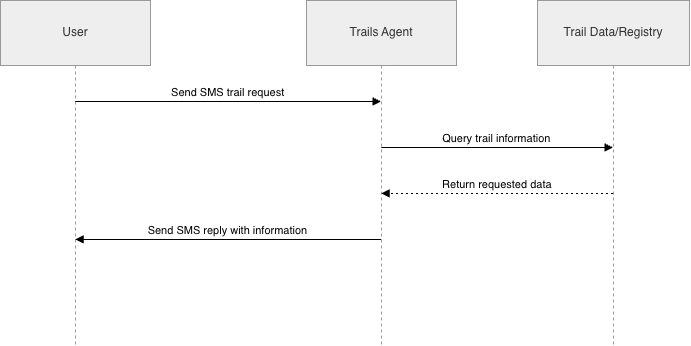

The diagram above was exported from draw.io. Its source (the exported page's mxGraphModel, read from the mxfile embedded in the PNG):
<mxGraphModel dx="1343" dy="908" grid="1" gridSize="10" guides="1" tooltips="1" connect="1" arrows="1" fold="1" page="1" pageScale="1" pageWidth="850" pageHeight="1100" math="0" shadow="0">
  <root>
    <mxCell id="0" />
    <mxCell id="1" parent="0" />
    <mxCell id="wIu9Qhs0Gz84pbvht9Kl-354" parent="1" style="shape=umlLifeline;perimeter=lifelinePerimeter;whiteSpace=wrap;container=1;dropTarget=0;collapsible=0;recursiveResize=0;outlineConnect=0;portConstraint=eastwest;newEdgeStyle={&quot;edgeStyle&quot;:&quot;elbowEdgeStyle&quot;,&quot;elbow&quot;:&quot;vertical&quot;,&quot;curved&quot;:0,&quot;rounded&quot;:0};size=65;fillColor=light-dark(#eeeeee,#1f2020);strokeColor=light-dark(#999999,#cccccc);fontColor=light-dark(#333333,#cccccc);" value="User" vertex="1">
      <mxGeometry height="344" width="150" x="20" y="30" as="geometry" />
    </mxCell>
    <mxCell id="wIu9Qhs0Gz84pbvht9Kl-355" parent="1" style="shape=umlLifeline;perimeter=lifelinePerimeter;whiteSpace=wrap;container=1;dropTarget=0;collapsible=0;recursiveResize=0;outlineConnect=0;portConstraint=eastwest;newEdgeStyle={&quot;edgeStyle&quot;:&quot;elbowEdgeStyle&quot;,&quot;elbow&quot;:&quot;vertical&quot;,&quot;curved&quot;:0,&quot;rounded&quot;:0};size=65;fillColor=light-dark(#eeeeee,#1f2020);strokeColor=light-dark(#999999,#cccccc);fontColor=light-dark(#333333,#cccccc);" value="Trails Agent" vertex="1">
      <mxGeometry height="344" width="150" x="326" y="30" as="geometry" />
    </mxCell>
    <mxCell id="wIu9Qhs0Gz84pbvht9Kl-356" parent="1" style="shape=umlLifeline;perimeter=lifelinePerimeter;whiteSpace=wrap;container=1;dropTarget=0;collapsible=0;recursiveResize=0;outlineConnect=0;portConstraint=eastwest;newEdgeStyle={&quot;edgeStyle&quot;:&quot;elbowEdgeStyle&quot;,&quot;elbow&quot;:&quot;vertical&quot;,&quot;curved&quot;:0,&quot;rounded&quot;:0};size=65;fillColor=light-dark(#eeeeee,#1f2020);strokeColor=light-dark(#999999,#cccccc);fontColor=light-dark(#333333,#cccccc);" value="Trail Data/Registry" vertex="1">
      <mxGeometry height="344" width="152" x="557" y="30" as="geometry" />
    </mxCell>
    <mxCell id="wIu9Qhs0Gz84pbvht9Kl-357" edge="1" parent="1" source="wIu9Qhs0Gz84pbvht9Kl-354" style="verticalAlign=bottom;edgeStyle=elbowEdgeStyle;elbow=vertical;curved=0;rounded=0;endArrow=block;" target="wIu9Qhs0Gz84pbvht9Kl-355" value="Send SMS trail request">
      <mxGeometry relative="1" as="geometry">
        <Array as="points">
          <mxPoint x="257" y="131" />
        </Array>
      </mxGeometry>
    </mxCell>
    <mxCell id="wIu9Qhs0Gz84pbvht9Kl-358" edge="1" parent="1" source="wIu9Qhs0Gz84pbvht9Kl-355" style="verticalAlign=bottom;edgeStyle=elbowEdgeStyle;elbow=vertical;curved=0;rounded=0;endArrow=block;" target="wIu9Qhs0Gz84pbvht9Kl-356" value="Query trail information">
      <mxGeometry relative="1" as="geometry">
        <Array as="points">
          <mxPoint x="526" y="177" />
        </Array>
      </mxGeometry>
    </mxCell>
    <mxCell id="wIu9Qhs0Gz84pbvht9Kl-359" edge="1" parent="1" source="wIu9Qhs0Gz84pbvht9Kl-356" style="verticalAlign=bottom;edgeStyle=elbowEdgeStyle;elbow=vertical;curved=0;rounded=0;dashed=1;dashPattern=2 3;endArrow=block;" target="wIu9Qhs0Gz84pbvht9Kl-355" value="Return requested data">
      <mxGeometry relative="1" as="geometry">
        <Array as="points">
          <mxPoint x="529" y="223" />
        </Array>
      </mxGeometry>
    </mxCell>
    <mxCell id="wIu9Qhs0Gz84pbvht9Kl-360" edge="1" parent="1" source="wIu9Qhs0Gz84pbvht9Kl-355" style="verticalAlign=bottom;edgeStyle=elbowEdgeStyle;elbow=vertical;curved=0;rounded=0;endArrow=block;" target="wIu9Qhs0Gz84pbvht9Kl-354" value="Send SMS reply with information">
      <mxGeometry relative="1" as="geometry">
        <Array as="points">
          <mxPoint x="260" y="269" />
        </Array>
      </mxGeometry>
    </mxCell>
  </root>
</mxGraphModel>